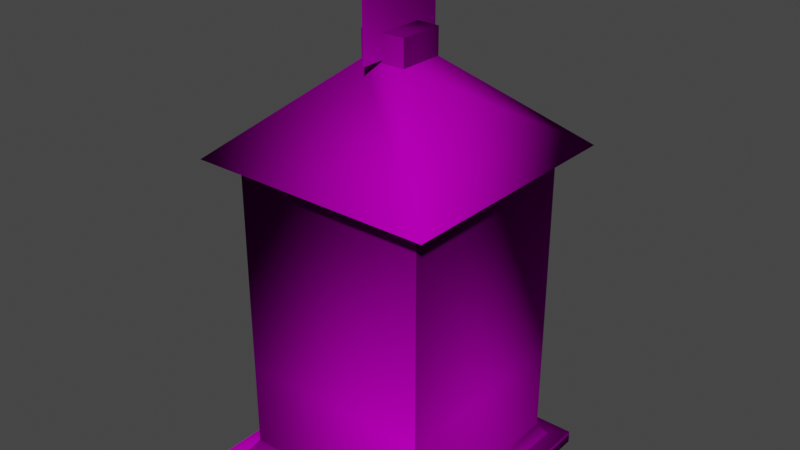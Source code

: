 # Source: firefly_lantern.blend  (saved by Blender 3.2.14; exported with 4.5.12 LTS)
import bpy
from mathutils import Matrix  # noqa: F401  (used for matrix-valued properties, if any)

bpy.ops.wm.read_factory_settings(use_empty=True)
scene = bpy.context.scene
scene.name = 'Scene'

# ---- collections
col_collection = bpy.data.collections.new('Collection'); scene.collection.children.link(col_collection)

# ---- images (referenced by path relative to the original .blend; pixels are not part of the script)
import os
ASSET_DIR = os.environ.get("B2B_ASSET_DIR", "")  # directory of the original .blend (textures are referenced by path, not embedded)
HERE = os.path.dirname(os.path.abspath(__file__))  # packed textures are extracted next to this script under _unpacked/

def load_image(name, relpath, width, height, colorspace="sRGB"):
    """Load a texture the original file referenced (path relative to the .blend, or extracted next to this script)."""
    p = next((c for c in (os.path.join(HERE, relpath), os.path.join(ASSET_DIR, relpath)) if relpath and os.path.exists(c)), "")
    if p:
        img = bpy.data.images.load(p, check_existing=True)
        img.name = name
    else:  # same state as the original file: an image datablock whose file is absent (Cycles renders it pink)
        img = bpy.data.images.new(name, width, height)
        img.source = "FILE"
        img.filepath = "//" + (relpath or name)
    img.colorspace_settings.name = colorspace
    return img
img_firefly_lantern_texture_png = load_image('firefly_lantern_texture.png', 'firefly_lantern_texture.png', 1024, 1024, 'sRGB')

# ---- materials (node trees are filled in below, after node groups)
mat_material = bpy.data.materials.new('Material')
mat_material.alpha_threshold = 0.0
mat_material.use_transparent_shadow = False
mat_material.line_color = (0.0, 0.0, 0.0, 1.0)

# ---- material node trees
mat_material.use_nodes = True; mat_material.node_tree.nodes.clear()
_N = mat_material.node_tree.nodes; _L = mat_material.node_tree.links
n0 = _N.new('ShaderNodeOutputMaterial'); n0.name = 'Material Output'; n0.location = (300, 300)
n1 = _N.new('ShaderNodeBsdfPrincipled'); n1.name = 'Principled BSDF'; n1.location = (10, 300)
n1.distribution = 'GGX'
n1.subsurface_method = 'RANDOM_WALK_SKIN'
n1.inputs[2].default_value = 1.0
n1.inputs[3].default_value = 1.45
n1.inputs[13].default_value = 0.0
n1.inputs[27].default_value = (0.0, 0.0, 0.0, 1.0)
n1.inputs[28].default_value = 1.0
n2 = _N.new('ShaderNodeTexImage'); n2.name = 'Image Texture'; n2.location = (-280, 280)
n2.image = img_firefly_lantern_texture_png
n2.extension = 'CLIP'
_L.new(n1.outputs[0], n0.inputs[0])
_L.new(n2.outputs[0], n1.inputs[0])
n0.is_active_output = True

# ---- world
world_world = bpy.data.worlds.new('World'); scene.world = world_world
world_world.use_nodes = True; world_world.node_tree.nodes.clear()
_N = world_world.node_tree.nodes; _L = world_world.node_tree.links
n0 = _N.new('ShaderNodeOutputWorld'); n0.name = 'World Output'; n0.location = (300, 300)
n1 = _N.new('ShaderNodeBackground'); n1.name = 'Background'; n1.location = (10, 300)
n1.inputs[0].default_value = (0.05088, 0.05088, 0.05088, 1.0)
_L.new(n1.outputs[0], n0.inputs[0])
n0.is_active_output = True
world_world.color = (0.05088, 0.05088, 0.05088)
world_world.use_sun_shadow = False
world_world.sun_shadow_jitter_overblur = 0.0

# ---- meshes
me_plane = bpy.data.meshes.new('Plane')
me_plane.from_pydata([(-1.941, 0.1796, 1.444e-07), (-1.581, 0.1796, 9.012e-08), (-1.941, -0.1796, 1.758e-07), (-1.581, -0.1796, 1.215e-07), (-1.941, 0.1796, 0.0004636), (-1.581, 0.1796, 0.0004636), (-1.941, -0.1796, 0.0004638), (-1.581, -0.1796, 0.0004638), (-1.24, -0.4636, 0.4636), (-1.57, -0.08672, 0.08672), (-1.24, 0.4636, 0.4636), (-1.57, 0.08672, 0.08672), (-1.24, -0.4636, -0.4636), (-1.57, -0.08672, -0.08672), (-1.24, 0.4636, -0.4636), (-1.57, 0.08672, -0.08672), (-1.24, 0.4039, 0.4039), (-1.24, 0.4039, -0.4039), (-1.24, -0.4039, 0.4039), (-1.24, -0.4039, -0.4039), (-1.193, 0.3723, 0.3723), (-1.193, 0.3723, -0.3723), (-1.193, -0.3723, 0.3723), (-1.193, -0.3723, -0.3723), (-1.669, -0.08672, -0.08672), (-1.669, 0.08672, -0.08672), (-1.669, -0.08672, 0.08672), (-1.669, 0.08672, 0.08672), (-0.04219, 0.4636, 0.4636), (0.004171, 0.4636, 0.4636), (-0.04219, -0.4636, 0.4636), (0.00417, -0.4636, 0.4636), (-0.04219, 0.4636, -0.4636), (0.00417, 0.4636, -0.4636), (-0.04219, -0.4636, -0.4636), (0.00417, -0.4636, -0.4636), (-0.04219, -0.4039, 0.4039), (-0.04219, -0.4039, -0.4039), (-0.04219, 0.4039, 0.4039), (-0.04219, 0.4039, -0.4039), (-0.08854, -0.3723, 0.3723), (-0.08854, -0.3723, -0.3723), (-0.08854, 0.3723, 0.3723), (-0.08854, 0.3723, -0.3723)], [], [(0, 1, 3, 2), (4, 6, 7, 5), (12, 14, 17, 19), (11, 10, 14, 15), (15, 14, 12, 13), (13, 9, 26, 24), (9, 8, 10, 11), (13, 12, 8, 9), (19, 17, 21, 23), (10, 8, 18, 16), (8, 12, 19, 18), (14, 10, 16, 17), (40, 42, 20, 22), (17, 16, 20, 21), (18, 19, 23, 22), (16, 18, 22, 20), (24, 26, 27, 25), (11, 15, 25, 27), (15, 13, 24, 25), (9, 11, 27, 26), (32, 34, 37, 39), (31, 30, 34, 35), (35, 34, 32, 33), (33, 29, 31, 35), (29, 28, 30, 31), (33, 32, 28, 29), (39, 37, 41, 43), (30, 28, 38, 36), (28, 32, 39, 38), (34, 30, 36, 37), (42, 43, 21, 20), (37, 36, 40, 41), (38, 39, 43, 42), (36, 38, 42, 40), (43, 41, 23, 21), (41, 40, 22, 23)])
me_plane.polygons.foreach_set('use_smooth', [True] * 36)
_uv = me_plane.uv_layers.new(name='UVMap')
_uv.uv.foreach_set('vector', [0.6692, 0.659, 0.9947, 0.659, 0.9947, 0.9947, 0.6692, 0.9947, 0.9946, 0.9946, 0.9946, 0.659, 0.6692, 0.659, 0.6692, 0.9946, 0.4857, 0.946, 0.1641, 0.9496, 0.1839, 0.93, 0.4678, 0.9263, 0.3693, 0.8062, 0.5064, 0.9439, 0.1451, 0.9446, 0.2875, 0.8018, 0.2875, 0.8018, 0.1451, 0.9446, 0.1451, 0.5827, 0.2823, 0.7204, 0.2426, 0.8416, 0.3235, 0.8416, 0.3235, 0.9191, 0.2426, 0.9191, 0.364, 0.7248, 0.5064, 0.582, 0.5064, 0.9439, 0.3693, 0.8062, 0.2823, 0.7204, 0.1451, 0.5827, 0.5064, 0.582, 0.364, 0.7248, 0.1535, 0.9701, 0.1535, 0.5828, 0.1813, 0.6095, 0.1797, 0.9429, 0.1641, 0.6239, 0.4857, 0.6307, 0.4659, 0.6483, 0.182, 0.6455, 0.4857, 0.6307, 0.4857, 0.946, 0.4678, 0.9263, 0.4659, 0.6483, 0.1641, 0.9496, 0.1641, 0.6239, 0.182, 0.6455, 0.1839, 0.93, 0.9676, 0.6397, 0.6953, 0.6397, 0.6953, 0.1709, 0.9676, 0.1709, 0.1535, 0.5828, 0.5406, 0.5924, 0.5145, 0.6196, 0.1813, 0.6095, 0.5406, 0.9797, 0.1535, 0.9701, 0.1797, 0.9429, 0.5128, 0.953, 0.5406, 0.5924, 0.5406, 0.9797, 0.5128, 0.953, 0.5145, 0.6196, 0.2426, 0.9191, 0.2426, 0.9999, 0.1618, 0.9999, 0.1618, 0.9191, 0.08091, 0.8416, 0.1618, 0.8416, 0.1618, 0.9191, 0.08091, 0.9191, 0.1618, 0.8416, 0.2426, 0.8416, 0.2426, 0.9191, 0.1618, 0.9191, 5.687e-05, 0.8416, 0.08091, 0.8416, 0.08091, 0.9191, 5.73e-05, 0.9191, 0.1035, 0.5869, 0.4567, 0.5767, 0.4342, 0.5979, 0.1231, 0.6074, 0.2775, 0.365, 0.3091, 0.365, 0.3091, 0.4491, 0.2775, 0.4491, 0.2775, 0.1129, 0.3091, 0.1129, 0.3091, 0.197, 0.2775, 0.197, 0.1422, 0.1456, 0.3922, 0.1456, 0.3922, 0.3956, 0.1422, 0.3956, 0.2775, 0.281, 0.3091, 0.281, 0.3091, 0.365, 0.2775, 0.365, 0.2775, 0.197, 0.3091, 0.197, 0.3091, 0.281, 0.2775, 0.281, 0.1052, 0.9639, 0.1052, 0.5893, 0.1321, 0.6152, 0.1305, 0.9376, 0.4567, 0.9548, 0.1108, 0.9149, 0.1311, 0.8975, 0.436, 0.9308, 0.1108, 0.9149, 0.1035, 0.5869, 0.1231, 0.6074, 0.1311, 0.8975, 0.4567, 0.5767, 0.4567, 0.9548, 0.436, 0.9308, 0.4342, 0.5979, 0.9697, 0.6412, 0.7009, 0.6412, 0.7009, 0.1724, 0.9697, 0.1724, 0.1052, 0.5893, 0.4796, 0.5986, 0.4543, 0.6249, 0.1321, 0.6152, 0.4796, 0.9732, 0.1052, 0.9639, 0.1305, 0.9376, 0.4526, 0.9473, 0.4796, 0.5986, 0.4796, 0.9732, 0.4526, 0.9473, 0.4543, 0.6249, 0.9706, 0.6381, 0.6972, 0.6381, 0.6972, 0.1693, 0.9706, 0.1693, 0.97, 0.6397, 0.6997, 0.6397, 0.6997, 0.1709, 0.97, 0.1709])
me_plane.materials.append(mat_material)
me_plane.update()

# ---- objects
ob_firefly_lantern = bpy.data.objects.new('Firefly Lantern', me_plane)

# ---- transforms, parenting, visibility, modifiers, constraints
ob_firefly_lantern.location = (0.0, 0.0, 0.0)
ob_firefly_lantern.rotation_euler = (-0.0, 1.571, 0.0)

# ---- collection membership
col_collection.objects.link(ob_firefly_lantern)

# ---- scene / render settings (as saved in the file)
scene.frame_start = 1; scene.frame_end = 250; scene.frame_set(1)
scene.render.engine = 'BLENDER_EEVEE_NEXT'
scene.render.film_transparent = True
scene.cycles.sampling_pattern = 'TABULATED_SOBOL'
scene.cycles.use_light_tree = False
scene.view_settings.view_transform = 'Filmic'
bpy.context.view_layer.update()

# ---- added for rendering (the .blend has no active camera and no usable light): camera, sun
cam_auto = bpy.data.cameras.new('AutoCamera')
cam_auto.lens = 50.0
cam_auto.sensor_width = 36.0
cam_auto.clip_end = 1000.0
ob_auto_camera = bpy.data.objects.new('AutoCamera', cam_auto)
scene.collection.objects.link(ob_auto_camera)
ob_auto_camera.location = (2.17013, -2.60416, 2.70434)
ob_auto_camera.rotation_euler = (1.09748, -7.21219e-08, 0.694738)
scene.camera = ob_auto_camera
light_auto_sun = bpy.data.lights.new('AutoSun', 'SUN')
light_auto_sun.energy = 3.0
light_auto_sun.angle = 0.0523599
ob_auto_sun = bpy.data.objects.new('AutoSun', light_auto_sun)
scene.collection.objects.link(ob_auto_sun)
ob_auto_sun.rotation_euler = (0.872665, 0.174533, 0.523599)
bpy.context.view_layer.update()
